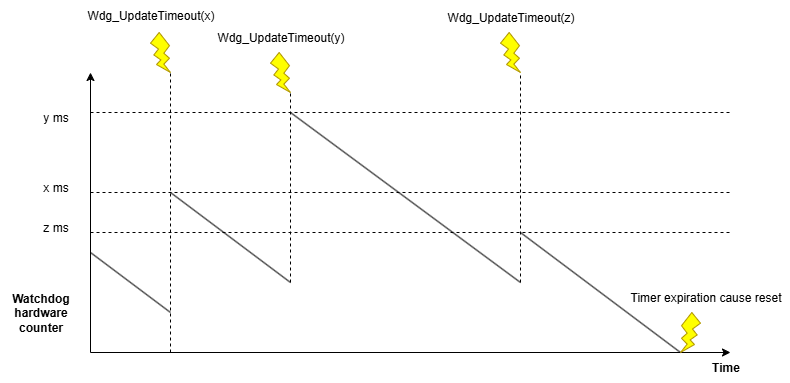

The diagram above was exported from draw.io. Its source (the exported page's mxGraphModel, read from the mxfile embedded in the PNG):
<mxGraphModel dx="1159" dy="789" grid="1" gridSize="10" guides="1" tooltips="1" connect="1" arrows="1" fold="1" page="1" pageScale="1" pageWidth="827" pageHeight="1169" math="0" shadow="0">
  <root>
    <mxCell id="0" />
    <mxCell id="1" parent="0" />
    <mxCell id="Ar9bFAPhLE-8czl60Pix-1" value="" style="endArrow=classic;html=1;rounded=0;" edge="1" parent="1">
      <mxGeometry width="50" height="50" relative="1" as="geometry">
        <mxPoint x="120" y="520" as="sourcePoint" />
        <mxPoint x="760" y="520" as="targetPoint" />
      </mxGeometry>
    </mxCell>
    <mxCell id="Ar9bFAPhLE-8czl60Pix-2" value="" style="endArrow=classic;html=1;rounded=0;" edge="1" parent="1">
      <mxGeometry width="50" height="50" relative="1" as="geometry">
        <mxPoint x="120" y="520" as="sourcePoint" />
        <mxPoint x="120" y="240" as="targetPoint" />
      </mxGeometry>
    </mxCell>
    <mxCell id="Ar9bFAPhLE-8czl60Pix-3" value="&lt;b&gt;Watchdog&lt;br&gt;hardware&lt;br&gt;counter&lt;/b&gt;" style="text;html=1;align=center;verticalAlign=middle;resizable=0;points=[];autosize=1;strokeColor=none;fillColor=none;" vertex="1" parent="1">
      <mxGeometry x="30" y="450" width="80" height="60" as="geometry" />
    </mxCell>
    <mxCell id="Ar9bFAPhLE-8czl60Pix-4" value="" style="endArrow=none;html=1;rounded=0;" edge="1" parent="1">
      <mxGeometry width="50" height="50" relative="1" as="geometry">
        <mxPoint x="200" y="480" as="sourcePoint" />
        <mxPoint x="120" y="420" as="targetPoint" />
      </mxGeometry>
    </mxCell>
    <mxCell id="Ar9bFAPhLE-8czl60Pix-5" value="" style="endArrow=none;dashed=1;html=1;rounded=0;" edge="1" parent="1">
      <mxGeometry width="50" height="50" relative="1" as="geometry">
        <mxPoint x="120" y="400" as="sourcePoint" />
        <mxPoint x="760" y="400" as="targetPoint" />
      </mxGeometry>
    </mxCell>
    <mxCell id="Ar9bFAPhLE-8czl60Pix-6" value="" style="endArrow=none;dashed=1;html=1;rounded=0;" edge="1" parent="1">
      <mxGeometry width="50" height="50" relative="1" as="geometry">
        <mxPoint x="120" y="360" as="sourcePoint" />
        <mxPoint x="760" y="360" as="targetPoint" />
      </mxGeometry>
    </mxCell>
    <mxCell id="Ar9bFAPhLE-8czl60Pix-7" value="" style="endArrow=none;dashed=1;html=1;rounded=0;" edge="1" parent="1">
      <mxGeometry width="50" height="50" relative="1" as="geometry">
        <mxPoint x="120" y="280" as="sourcePoint" />
        <mxPoint x="760" y="280" as="targetPoint" />
      </mxGeometry>
    </mxCell>
    <mxCell id="Ar9bFAPhLE-8czl60Pix-8" value="z ms" style="text;html=1;align=center;verticalAlign=middle;resizable=0;points=[];autosize=1;strokeColor=none;fillColor=none;" vertex="1" parent="1">
      <mxGeometry x="60" y="380" width="50" height="30" as="geometry" />
    </mxCell>
    <mxCell id="Ar9bFAPhLE-8czl60Pix-9" value="x ms" style="text;html=1;align=center;verticalAlign=middle;resizable=0;points=[];autosize=1;strokeColor=none;fillColor=none;" vertex="1" parent="1">
      <mxGeometry x="60" y="340" width="50" height="30" as="geometry" />
    </mxCell>
    <mxCell id="Ar9bFAPhLE-8czl60Pix-10" value="y ms" style="text;html=1;align=center;verticalAlign=middle;resizable=0;points=[];autosize=1;strokeColor=none;fillColor=none;" vertex="1" parent="1">
      <mxGeometry x="60" y="270" width="50" height="30" as="geometry" />
    </mxCell>
    <mxCell id="Ar9bFAPhLE-8czl60Pix-11" value="" style="endArrow=none;dashed=1;html=1;rounded=0;" edge="1" parent="1">
      <mxGeometry width="50" height="50" relative="1" as="geometry">
        <mxPoint x="200" y="520" as="sourcePoint" />
        <mxPoint x="200" y="240" as="targetPoint" />
      </mxGeometry>
    </mxCell>
    <mxCell id="Ar9bFAPhLE-8czl60Pix-12" value="" style="endArrow=none;html=1;rounded=0;" edge="1" parent="1">
      <mxGeometry width="50" height="50" relative="1" as="geometry">
        <mxPoint x="320" y="450" as="sourcePoint" />
        <mxPoint x="200" y="360" as="targetPoint" />
      </mxGeometry>
    </mxCell>
    <mxCell id="Ar9bFAPhLE-8czl60Pix-13" value="" style="endArrow=none;dashed=1;html=1;rounded=0;" edge="1" parent="1">
      <mxGeometry width="50" height="50" relative="1" as="geometry">
        <mxPoint x="320" y="450" as="sourcePoint" />
        <mxPoint x="320" y="260" as="targetPoint" />
      </mxGeometry>
    </mxCell>
    <mxCell id="Ar9bFAPhLE-8czl60Pix-14" value="" style="endArrow=none;html=1;rounded=0;" edge="1" parent="1">
      <mxGeometry width="50" height="50" relative="1" as="geometry">
        <mxPoint x="550" y="450" as="sourcePoint" />
        <mxPoint x="320" y="280" as="targetPoint" />
      </mxGeometry>
    </mxCell>
    <mxCell id="Ar9bFAPhLE-8czl60Pix-15" value="" style="endArrow=none;dashed=1;html=1;rounded=0;" edge="1" parent="1">
      <mxGeometry width="50" height="50" relative="1" as="geometry">
        <mxPoint x="550" y="450" as="sourcePoint" />
        <mxPoint x="550" y="240" as="targetPoint" />
      </mxGeometry>
    </mxCell>
    <mxCell id="Ar9bFAPhLE-8czl60Pix-16" value="" style="endArrow=none;html=1;rounded=0;" edge="1" parent="1">
      <mxGeometry width="50" height="50" relative="1" as="geometry">
        <mxPoint x="710" y="520" as="sourcePoint" />
        <mxPoint x="550" y="400" as="targetPoint" />
      </mxGeometry>
    </mxCell>
    <mxCell id="Ar9bFAPhLE-8czl60Pix-17" value="&lt;b&gt;Time&lt;/b&gt;" style="text;html=1;align=center;verticalAlign=middle;resizable=0;points=[];autosize=1;strokeColor=none;fillColor=none;" vertex="1" parent="1">
      <mxGeometry x="730" y="520" width="50" height="30" as="geometry" />
    </mxCell>
    <mxCell id="Ar9bFAPhLE-8czl60Pix-18" value="" style="verticalLabelPosition=bottom;verticalAlign=top;html=1;shape=mxgraph.basic.flash;flipH=1;fillColor=#FFFF00;strokeColor=#B09500;fontColor=#000000;flipV=0;" vertex="1" parent="1">
      <mxGeometry x="180" y="200" width="20" height="40" as="geometry" />
    </mxCell>
    <mxCell id="Ar9bFAPhLE-8czl60Pix-19" value="" style="verticalLabelPosition=bottom;verticalAlign=top;html=1;shape=mxgraph.basic.flash;flipH=1;fillColor=#FFFF00;strokeColor=#B09500;fontColor=#000000;flipV=0;" vertex="1" parent="1">
      <mxGeometry x="300" y="220" width="20" height="40" as="geometry" />
    </mxCell>
    <mxCell id="Ar9bFAPhLE-8czl60Pix-20" value="" style="verticalLabelPosition=bottom;verticalAlign=top;html=1;shape=mxgraph.basic.flash;flipH=1;fillColor=#FFFF00;strokeColor=#B09500;fontColor=#000000;flipV=0;" vertex="1" parent="1">
      <mxGeometry x="530" y="200" width="20" height="40" as="geometry" />
    </mxCell>
    <mxCell id="Ar9bFAPhLE-8czl60Pix-21" value="Wdg_UpdateTimeout(x)" style="text;html=1;align=center;verticalAlign=middle;resizable=0;points=[];autosize=1;strokeColor=none;fillColor=none;" vertex="1" parent="1">
      <mxGeometry x="105" y="168" width="150" height="30" as="geometry" />
    </mxCell>
    <mxCell id="Ar9bFAPhLE-8czl60Pix-22" value="Wdg_UpdateTimeout(y)" style="text;html=1;align=center;verticalAlign=middle;resizable=0;points=[];autosize=1;strokeColor=none;fillColor=none;" vertex="1" parent="1">
      <mxGeometry x="235" y="190" width="150" height="30" as="geometry" />
    </mxCell>
    <mxCell id="Ar9bFAPhLE-8czl60Pix-23" value="Wdg_UpdateTimeout(z)" style="text;html=1;align=center;verticalAlign=middle;resizable=0;points=[];autosize=1;strokeColor=none;fillColor=none;" vertex="1" parent="1">
      <mxGeometry x="465" y="170" width="150" height="30" as="geometry" />
    </mxCell>
    <mxCell id="Ar9bFAPhLE-8czl60Pix-25" value="" style="verticalLabelPosition=bottom;verticalAlign=top;html=1;shape=mxgraph.basic.flash;flipH=0;fillColor=#FFFF00;strokeColor=#B09500;fontColor=#000000;flipV=0;" vertex="1" parent="1">
      <mxGeometry x="710" y="480" width="20" height="40" as="geometry" />
    </mxCell>
    <mxCell id="Ar9bFAPhLE-8czl60Pix-26" value="Timer expiration cause reset" style="text;html=1;align=center;verticalAlign=middle;resizable=0;points=[];autosize=1;strokeColor=none;fillColor=none;" vertex="1" parent="1">
      <mxGeometry x="650" y="450" width="170" height="30" as="geometry" />
    </mxCell>
  </root>
</mxGraphModel>